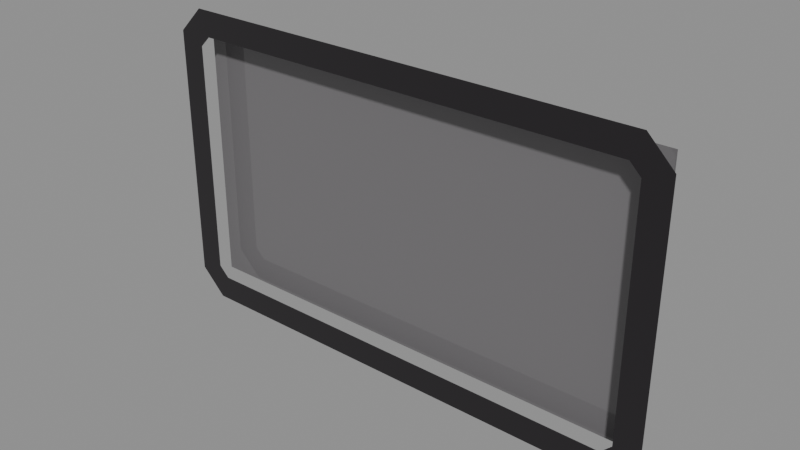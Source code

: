 # Source: Lobbies.blend  (saved by Blender 4.3.34; exported with 4.5.12 LTS)
import bpy
from mathutils import Matrix  # noqa: F401  (used for matrix-valued properties, if any)

bpy.ops.wm.read_factory_settings(use_empty=True)
scene = bpy.context.scene
scene.name = 'Sandbox'

# ---- materials (node trees are filled in below, after node groups)
mat_base5 = bpy.data.materials.new('Base5')
mat_bsse1 = bpy.data.materials.new('Bsse1')

# ---- material node trees
mat_base5.use_nodes = True; mat_base5.node_tree.nodes.clear()
_N = mat_base5.node_tree.nodes; _L = mat_base5.node_tree.links
n0 = _N.new('ShaderNodeBsdfPrincipled'); n0.name = 'Principled BSDF'; n0.location = (10, 300)
n0.inputs[0].default_value = (0.1683, 0.162, 0.1683, 1.0)
n0.inputs[2].default_value = 0.0
n1 = _N.new('ShaderNodeOutputMaterial'); n1.name = 'Material Output'; n1.location = (300, 300)
_L.new(n0.outputs[0], n1.inputs[0])
n1.is_active_output = True
mat_bsse1.use_nodes = True; mat_bsse1.node_tree.nodes.clear()
_N = mat_bsse1.node_tree.nodes; _L = mat_bsse1.node_tree.links
n0 = _N.new('ShaderNodeBsdfPrincipled'); n0.name = 'Principled BSDF'; n0.location = (10, 300)
n0.inputs[0].default_value = (0.016, 0.0137, 0.016, 1.0)
n0.inputs[2].default_value = 0.0
n1 = _N.new('ShaderNodeOutputMaterial'); n1.name = 'Material Output'; n1.location = (300, 300)
_L.new(n0.outputs[0], n1.inputs[0])
n1.is_active_output = True

# ---- meshes
me_floor_002 = bpy.data.meshes.new('Floor.002')
me_floor_002.from_pydata([(-950.0, 0.0, -525.0), (950.0, 0.0, -525.0), (-950.0, 0.0, 525.0), (950.0, 0.0, 525.0)], [], [(0, 1, 3, 2)])
_uv = me_floor_002.uv_layers.new(name='UVMap')
_uv.uv.foreach_set('vector', [0.0, 0.0, 1.0, 0.0, 1.0, 1.0, 0.0, 1.0])
me_floor_002.materials.append(mat_base5)
me_floor_002.update()
me_border_001 = bpy.data.meshes.new('Border.001')
me_border_001.from_pydata([(900.0, 0.0, 600.0), (1000.0, 0.0, 500.0), (900.0, 0.0, 458.6), (858.6, 0.0, 500.0), (-900.0, 0.0, 600.0), (-1000.0, 0.0, 500.0), (-900.0, 0.0, 458.6), (-858.6, 0.0, 500.0), (900.0, 0.0, -600.0), (1000.0, 0.0, -500.0), (900.0, 0.0, -458.6), (858.6, 0.0, -500.0), (-900.0, 0.0, -600.0), (-1000.0, 0.0, -500.0), (-900.0, 0.0, -458.6), (-858.6, 0.0, -500.0)], [], [(14, 6, 5, 13), (3, 2, 1, 0), (10, 9, 1, 2), (11, 15, 12, 8), (7, 4, 5, 6), (11, 8, 9, 10), (15, 14, 13, 12), (0, 4, 7, 3)])
_uv = me_border_001.uv_layers.new(name='UVMap')
_uv.uv.foreach_set('vector', [0.9344, 0.8738, 0.9344, 0.8738, 1.0, 0.9, 1.0, 0.9, 0.9026, 0.9118, 0.9344, 0.8738, 1.0, 0.9, 0.9, 1.0, 0.9344, 0.8738, 1.0, 0.9, 1.0, 0.9, 0.9344, 0.8738, 0.9026, 0.9118, 0.9026, 0.9118, 0.9, 1.0, 0.9, 1.0, 0.9026, 0.9118, 0.9, 1.0, 1.0, 0.9, 0.9344, 0.8738, 0.9026, 0.9118, 0.9, 1.0, 1.0, 0.9, 0.9344, 0.8738, 0.9026, 0.9118, 0.9344, 0.8738, 1.0, 0.9, 0.9, 1.0, 0.9, 1.0, 0.9, 1.0, 0.9026, 0.9118, 0.9026, 0.9118])
me_border_001.materials.append(mat_bsse1)
me_border_001.update()

# ---- objects
ob_floor_002 = bpy.data.objects.new('Floor.002', me_floor_002)
ob_border_001 = bpy.data.objects.new('Border.001', me_border_001)
ob_tesseractspawner = bpy.data.objects.new('TesseractSpawner', None)
ob_mediumorespawner = bpy.data.objects.new('MediumOreSpawner', None)
ob_mediumobj = bpy.data.objects.new('MediumObj', None)
ob_largeobj = bpy.data.objects.new('LargeObj', None)
ob_largeorespawner = bpy.data.objects.new('LargeOreSpawner', None)
ob_smallobj = bpy.data.objects.new('SmallObj', None)
ob_smallorespawner = bpy.data.objects.new('SmallOreSpawner', None)

# ---- transforms, parenting, visibility, modifiers, constraints
ob_floor_002.location = (0.0, 100.0, 0.0)
ob_border_001.location = (0.0, 0.0, 0.0)
ob_tesseractspawner.location = (0.0, 0.0, 0.0)
ob_tesseractspawner.empty_display_type = 'CUBE'
ob_tesseractspawner.empty_display_size = 60.0
ob_mediumorespawner.parent = ob_mediumobj
ob_mediumorespawner.location = (0.0, 0.0, 0.0)
ob_mediumorespawner.empty_display_type = 'CONE'
ob_mediumorespawner.empty_display_size = 30.0
ob_mediumobj.location = (-700.0, 0.0, 0.0)
ob_mediumobj.empty_display_type = 'ARROWS'
ob_mediumobj.empty_display_size = 50.0
ob_largeobj.location = (-700.0, 0.0, 300.0)
ob_largeobj.empty_display_type = 'ARROWS'
ob_largeobj.empty_display_size = 50.0
ob_largeorespawner.parent = ob_largeobj
ob_largeorespawner.location = (0.0, 0.0, 0.0)
ob_largeorespawner.empty_display_type = 'CONE'
ob_largeorespawner.empty_display_size = 60.0
ob_smallobj.location = (-700.0, 0.0, -300.0)
ob_smallobj.empty_display_type = 'ARROWS'
ob_smallobj.empty_display_size = 50.0
ob_smallorespawner.parent = ob_smallobj
ob_smallorespawner.location = (0.0, 0.0, 0.0)
ob_smallorespawner.empty_display_type = 'CONE'
ob_smallorespawner.empty_display_size = 15.0

# ---- collection membership
scene.collection.objects.link(ob_floor_002)
scene.collection.objects.link(ob_border_001)
scene.collection.objects.link(ob_tesseractspawner)
scene.collection.objects.link(ob_mediumorespawner)
scene.collection.objects.link(ob_mediumobj)
scene.collection.objects.link(ob_largeobj)
scene.collection.objects.link(ob_largeorespawner)
scene.collection.objects.link(ob_smallobj)
scene.collection.objects.link(ob_smallorespawner)

# ---- scene / render settings (as saved in the file)
scene.frame_start = 1; scene.frame_end = 250; scene.frame_set(177)
scene.render.engine = 'BLENDER_EEVEE_NEXT'
scene.render.image_settings.exr_codec = 'NONE'
scene.render.simplify_subdivision_render = 0
scene.render.simplify_child_particles_render = 0.0
scene.eevee.use_volume_custom_range = False
scene.eevee.use_fast_gi = False
scene.eevee.use_shadows = False
scene.view_settings.white_balance_temperature = 0.0
scene.view_settings.white_balance_tint = 0.0
scene.view_settings.white_balance_whitepoint = (2.97, 0.5193, -0.0414)
bpy.context.view_layer.update()

# ---- added for rendering (the .blend has no active camera and no usable light): camera, sun + grey world if the file has none
cam_auto = bpy.data.cameras.new('AutoCamera')
cam_auto.lens = 50.0
cam_auto.sensor_width = 36.0
cam_auto.clip_end = 37907.1
ob_auto_camera = bpy.data.objects.new('AutoCamera', cam_auto)
scene.collection.objects.link(ob_auto_camera)
ob_auto_camera.location = (2159.96, -2541.95, 1727.97)
ob_auto_camera.rotation_euler = (1.09748, -7.21219e-08, 0.694738)
scene.camera = ob_auto_camera
light_auto_sun = bpy.data.lights.new('AutoSun', 'SUN')
light_auto_sun.energy = 3.0
light_auto_sun.angle = 0.0523599
ob_auto_sun = bpy.data.objects.new('AutoSun', light_auto_sun)
scene.collection.objects.link(ob_auto_sun)
ob_auto_sun.rotation_euler = (0.872665, 0.174533, 0.523599)
if scene.world is None:
    world_auto = bpy.data.worlds.new('AutoWorld')
    world_auto.color = (0.3, 0.3, 0.3)
    scene.world = world_auto
bpy.context.view_layer.update()
